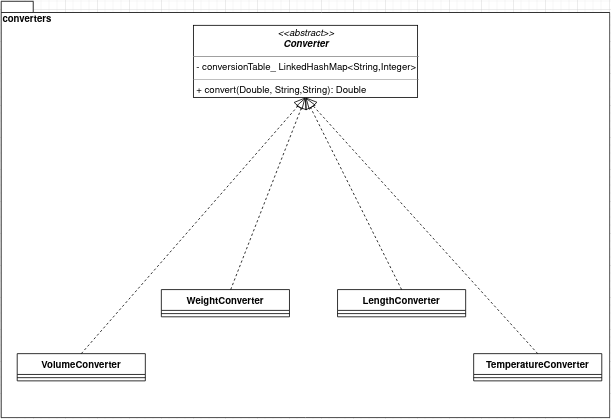

The diagram above was exported from draw.io. Its source (the exported page's mxGraphModel, read from the mxfile embedded in the PNG):
<mxGraphModel dx="1422" dy="771" grid="1" gridSize="10" guides="1" tooltips="1" connect="1" arrows="1" fold="1" page="1" pageScale="1" pageWidth="827" pageHeight="1169" math="0" shadow="0">
  <root>
    <mxCell id="WIyWlLk6GJQsqaUBKTNV-0" />
    <mxCell id="WIyWlLk6GJQsqaUBKTNV-1" parent="WIyWlLk6GJQsqaUBKTNV-0" />
    <mxCell id="eSitFm07LexHYB8MyBMM-0" value="converters" style="shape=folder;fontStyle=1;spacingTop=10;tabWidth=40;tabHeight=14;tabPosition=left;html=1;align=left;verticalAlign=top;" vertex="1" parent="WIyWlLk6GJQsqaUBKTNV-1">
      <mxGeometry x="40" y="30" width="760" height="520" as="geometry" />
    </mxCell>
    <mxCell id="eSitFm07LexHYB8MyBMM-1" value="&lt;p style=&quot;margin: 0px ; margin-top: 4px ; text-align: center&quot;&gt;&lt;i&gt;&amp;lt;&amp;lt;abstract&amp;gt;&amp;gt;&lt;/i&gt;&lt;br&gt;&lt;i&gt;&lt;b&gt;Converter&lt;/b&gt;&lt;/i&gt;&lt;/p&gt;&lt;hr size=&quot;1&quot;&gt;&lt;p style=&quot;margin: 0px ; margin-left: 4px&quot;&gt;- conversionTable_ LinkedHashMap&amp;lt;String,Integer&amp;gt;&lt;br&gt;&lt;/p&gt;&lt;hr size=&quot;1&quot;&gt;&lt;p style=&quot;margin: 0px ; margin-left: 4px&quot;&gt;+ convert(Double, String,String): Double&lt;br&gt;&lt;/p&gt;" style="verticalAlign=top;align=left;overflow=fill;fontSize=12;fontFamily=Helvetica;html=1;" vertex="1" parent="WIyWlLk6GJQsqaUBKTNV-1">
      <mxGeometry x="280" y="60" width="280" height="90" as="geometry" />
    </mxCell>
    <mxCell id="eSitFm07LexHYB8MyBMM-10" value="LengthConverter" style="swimlane;fontStyle=1;align=center;verticalAlign=top;childLayout=stackLayout;horizontal=1;startSize=26;horizontalStack=0;resizeParent=1;resizeParentMax=0;resizeLast=0;collapsible=1;marginBottom=0;" vertex="1" parent="WIyWlLk6GJQsqaUBKTNV-1">
      <mxGeometry x="460" y="390" width="160" height="34" as="geometry" />
    </mxCell>
    <mxCell id="eSitFm07LexHYB8MyBMM-11" value="" style="line;strokeWidth=1;fillColor=none;align=left;verticalAlign=middle;spacingTop=-1;spacingLeft=3;spacingRight=3;rotatable=0;labelPosition=right;points=[];portConstraint=eastwest;" vertex="1" parent="eSitFm07LexHYB8MyBMM-10">
      <mxGeometry y="26" width="160" height="8" as="geometry" />
    </mxCell>
    <mxCell id="eSitFm07LexHYB8MyBMM-2" value="VolumeConverter" style="swimlane;fontStyle=1;align=center;verticalAlign=top;childLayout=stackLayout;horizontal=1;startSize=26;horizontalStack=0;resizeParent=1;resizeParentMax=0;resizeLast=0;collapsible=1;marginBottom=0;" vertex="1" parent="WIyWlLk6GJQsqaUBKTNV-1">
      <mxGeometry x="60" y="470" width="160" height="34" as="geometry" />
    </mxCell>
    <mxCell id="eSitFm07LexHYB8MyBMM-4" value="" style="line;strokeWidth=1;fillColor=none;align=left;verticalAlign=middle;spacingTop=-1;spacingLeft=3;spacingRight=3;rotatable=0;labelPosition=right;points=[];portConstraint=eastwest;" vertex="1" parent="eSitFm07LexHYB8MyBMM-2">
      <mxGeometry y="26" width="160" height="8" as="geometry" />
    </mxCell>
    <mxCell id="eSitFm07LexHYB8MyBMM-8" value="TemperatureConverter" style="swimlane;fontStyle=1;align=center;verticalAlign=top;childLayout=stackLayout;horizontal=1;startSize=26;horizontalStack=0;resizeParent=1;resizeParentMax=0;resizeLast=0;collapsible=1;marginBottom=0;" vertex="1" parent="WIyWlLk6GJQsqaUBKTNV-1">
      <mxGeometry x="630" y="470" width="160" height="34" as="geometry" />
    </mxCell>
    <mxCell id="eSitFm07LexHYB8MyBMM-9" value="" style="line;strokeWidth=1;fillColor=none;align=left;verticalAlign=middle;spacingTop=-1;spacingLeft=3;spacingRight=3;rotatable=0;labelPosition=right;points=[];portConstraint=eastwest;" vertex="1" parent="eSitFm07LexHYB8MyBMM-8">
      <mxGeometry y="26" width="160" height="8" as="geometry" />
    </mxCell>
    <mxCell id="eSitFm07LexHYB8MyBMM-6" value="WeightConverter" style="swimlane;fontStyle=1;align=center;verticalAlign=top;childLayout=stackLayout;horizontal=1;startSize=26;horizontalStack=0;resizeParent=1;resizeParentMax=0;resizeLast=0;collapsible=1;marginBottom=0;" vertex="1" parent="WIyWlLk6GJQsqaUBKTNV-1">
      <mxGeometry x="240" y="390" width="160" height="34" as="geometry" />
    </mxCell>
    <mxCell id="eSitFm07LexHYB8MyBMM-7" value="" style="line;strokeWidth=1;fillColor=none;align=left;verticalAlign=middle;spacingTop=-1;spacingLeft=3;spacingRight=3;rotatable=0;labelPosition=right;points=[];portConstraint=eastwest;" vertex="1" parent="eSitFm07LexHYB8MyBMM-6">
      <mxGeometry y="26" width="160" height="8" as="geometry" />
    </mxCell>
    <mxCell id="eSitFm07LexHYB8MyBMM-12" value="" style="endArrow=block;dashed=1;endFill=0;endSize=12;html=1;entryX=0.5;entryY=1;entryDx=0;entryDy=0;" edge="1" parent="WIyWlLk6GJQsqaUBKTNV-1" source="eSitFm07LexHYB8MyBMM-6" target="eSitFm07LexHYB8MyBMM-1">
      <mxGeometry width="160" relative="1" as="geometry">
        <mxPoint x="330" y="370" as="sourcePoint" />
        <mxPoint x="490" y="370" as="targetPoint" />
      </mxGeometry>
    </mxCell>
    <mxCell id="eSitFm07LexHYB8MyBMM-13" value="" style="endArrow=block;dashed=1;endFill=0;endSize=12;html=1;entryX=0.5;entryY=1;entryDx=0;entryDy=0;exitX=0.5;exitY=0;exitDx=0;exitDy=0;" edge="1" parent="WIyWlLk6GJQsqaUBKTNV-1" source="eSitFm07LexHYB8MyBMM-2" target="eSitFm07LexHYB8MyBMM-1">
      <mxGeometry width="160" relative="1" as="geometry">
        <mxPoint x="330" y="370" as="sourcePoint" />
        <mxPoint x="490" y="370" as="targetPoint" />
      </mxGeometry>
    </mxCell>
    <mxCell id="eSitFm07LexHYB8MyBMM-14" value="" style="endArrow=block;dashed=1;endFill=0;endSize=12;html=1;entryX=0.5;entryY=1;entryDx=0;entryDy=0;exitX=0.5;exitY=0;exitDx=0;exitDy=0;" edge="1" parent="WIyWlLk6GJQsqaUBKTNV-1" source="eSitFm07LexHYB8MyBMM-10" target="eSitFm07LexHYB8MyBMM-1">
      <mxGeometry width="160" relative="1" as="geometry">
        <mxPoint x="330" y="370" as="sourcePoint" />
        <mxPoint x="490" y="370" as="targetPoint" />
      </mxGeometry>
    </mxCell>
    <mxCell id="eSitFm07LexHYB8MyBMM-15" value="" style="endArrow=block;dashed=1;endFill=0;endSize=12;html=1;entryX=0.5;entryY=1;entryDx=0;entryDy=0;exitX=0.5;exitY=0;exitDx=0;exitDy=0;" edge="1" parent="WIyWlLk6GJQsqaUBKTNV-1" source="eSitFm07LexHYB8MyBMM-8" target="eSitFm07LexHYB8MyBMM-1">
      <mxGeometry width="160" relative="1" as="geometry">
        <mxPoint x="330" y="370" as="sourcePoint" />
        <mxPoint x="490" y="370" as="targetPoint" />
      </mxGeometry>
    </mxCell>
  </root>
</mxGraphModel>